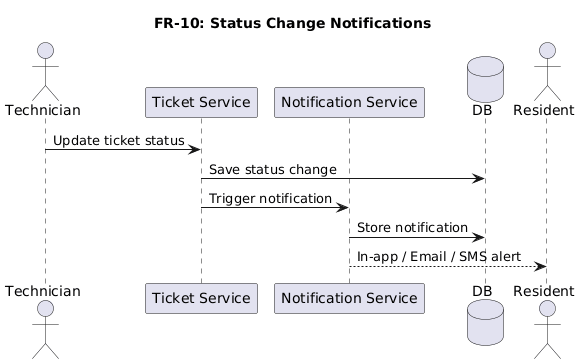

The diagram above was rendered by PlantUML. Its source (embedded in the PNG):
@startuml
title FR-10: Status Change Notifications

actor Technician
participant "Ticket Service" as TS
participant "Notification Service" as NS
database DB
actor Resident

Technician -> TS : Update ticket status
TS -> DB : Save status change
TS -> NS : Trigger notification
NS -> DB : Store notification
NS --> Resident : In-app / Email / SMS alert
@enduml